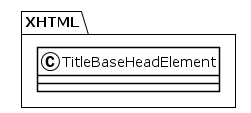

The diagram above was rendered by PlantUML. Its source (embedded in the PNG):
@startuml
!theme plain
package XHTML {
class TitleBaseHeadElement {
}
}
@enduml